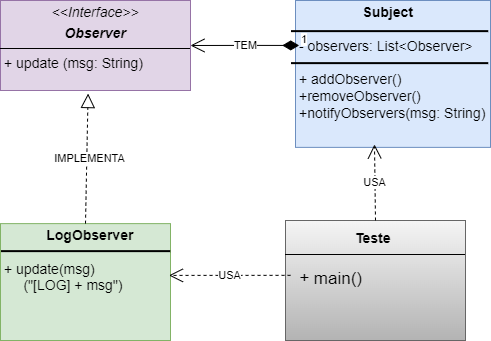

The diagram above was exported from draw.io. Its source (the exported page's mxGraphModel, read from the mxfile embedded in the PNG):
<mxGraphModel dx="768" dy="504" grid="1" gridSize="10" guides="1" tooltips="1" connect="1" arrows="1" fold="1" page="1" pageScale="1" pageWidth="827" pageHeight="1169" math="0" shadow="0">
  <root>
    <mxCell id="0" />
    <mxCell id="1" parent="0" />
    <mxCell id="8Dq6lVRaSnfyXkI3F36c-5" value="&lt;p style=&quot;margin:0px;margin-top:4px;text-align:center;&quot;&gt;&lt;font style=&quot;font-size: 14px;&quot;&gt;&lt;i style=&quot;&quot;&gt;&amp;lt;&amp;lt;Interface&amp;gt;&amp;gt;&lt;/i&gt;&lt;br&gt;&lt;/font&gt;&lt;/p&gt;&lt;p style=&quot;margin:0px;margin-top:4px;text-align:center;&quot;&gt;&lt;b&gt;&lt;i&gt;&lt;font style=&quot;font-size: 14px;&quot;&gt;Observer&lt;/font&gt;&lt;/i&gt;&lt;/b&gt;&lt;/p&gt;&lt;hr size=&quot;1&quot; style=&quot;border-style:solid;&quot;&gt;&lt;p style=&quot;margin:0px;margin-left:4px;&quot;&gt;&lt;font style=&quot;font-size: 14px;&quot;&gt;+ update (msg: String)&lt;/font&gt;&lt;/p&gt;" style="verticalAlign=top;align=left;overflow=fill;html=1;whiteSpace=wrap;fillColor=#e1d5e7;strokeColor=#9673a6;" vertex="1" parent="1">
      <mxGeometry x="70" y="50" width="190" height="90" as="geometry" />
    </mxCell>
    <mxCell id="8Dq6lVRaSnfyXkI3F36c-6" value="&lt;p style=&quot;margin:0px;margin-top:4px;text-align:center;&quot;&gt;&lt;/p&gt;&lt;div style=&quot;height:2px;&quot;&gt;&lt;b&gt;&lt;font&gt;&amp;nbsp; &amp;nbsp; &amp;nbsp; &amp;nbsp; &amp;nbsp; &amp;nbsp; &amp;nbsp; &amp;nbsp;&amp;nbsp;&lt;/font&gt;&lt;/b&gt;&lt;/div&gt;&lt;div style=&quot;height:2px;&quot;&gt;&lt;b&gt;&lt;font&gt;&lt;br&gt;&lt;/font&gt;&lt;/b&gt;&lt;/div&gt;&lt;div style=&quot;height:2px;&quot;&gt;&lt;b&gt;&lt;font&gt;&lt;br&gt;&lt;/font&gt;&lt;/b&gt;&lt;/div&gt;&lt;div style=&quot;height:2px;&quot;&gt;&lt;b&gt;&lt;font style=&quot;font-size: 14px;&quot;&gt;&amp;nbsp; &amp;nbsp; &amp;nbsp; &amp;nbsp; &amp;nbsp; &amp;nbsp; &amp;nbsp; &amp;nbsp; &amp;nbsp; Teste&lt;/font&gt;&lt;/b&gt;&lt;/div&gt;&lt;div style=&quot;height:2px;&quot;&gt;&lt;b&gt;&lt;font&gt;&lt;br&gt;&lt;/font&gt;&lt;/b&gt;&lt;/div&gt;&lt;div style=&quot;height:2px;&quot;&gt;&lt;b&gt;&lt;font&gt;&lt;br&gt;&lt;/font&gt;&lt;/b&gt;&lt;/div&gt;&lt;div style=&quot;height:2px;&quot;&gt;&lt;b&gt;&lt;font&gt;&lt;br&gt;&lt;/font&gt;&lt;/b&gt;&lt;/div&gt;&lt;div style=&quot;height:2px;&quot;&gt;&lt;b&gt;&lt;font&gt;&lt;br&gt;&lt;/font&gt;&lt;/b&gt;&lt;/div&gt;&lt;div style=&quot;height:2px;&quot;&gt;&lt;b&gt;&lt;font&gt;&lt;br&gt;&lt;/font&gt;&lt;/b&gt;&lt;/div&gt;&lt;div style=&quot;height:2px;&quot;&gt;&lt;b&gt;&lt;font&gt;&lt;br&gt;&lt;/font&gt;&lt;/b&gt;&lt;/div&gt;&lt;div style=&quot;height:2px;&quot;&gt;&lt;b&gt;&lt;font&gt;&lt;br&gt;&lt;/font&gt;&lt;/b&gt;&lt;/div&gt;&lt;div style=&quot;height:2px;&quot;&gt;&lt;b&gt;&lt;font&gt;&lt;br&gt;&lt;/font&gt;&lt;/b&gt;&lt;/div&gt;&lt;hr size=&quot;1&quot; style=&quot;border-style:solid;&quot;&gt;&lt;div style=&quot;height:2px;&quot;&gt;&lt;br&gt;&lt;/div&gt;&lt;div style=&quot;height:2px;&quot;&gt;&lt;font style=&quot;color: rgb(26, 26, 26);&quot;&gt;&lt;span style=&quot;font-family: var(--ds-font-family-code); font-size: 12.573px; background-color: transparent;&quot;&gt;&lt;br&gt;&lt;/span&gt;&lt;/font&gt;&lt;/div&gt;&lt;div style=&quot;height:2px;&quot;&gt;&lt;font style=&quot;color: rgb(26, 26, 26);&quot;&gt;&lt;span style=&quot;font-family: var(--ds-font-family-code); font-size: 12.573px; background-color: transparent;&quot;&gt;&lt;br&gt;&lt;/span&gt;&lt;/font&gt;&lt;/div&gt;&lt;div style=&quot;height:2px;&quot;&gt;&lt;font style=&quot;color: rgb(26, 26, 26);&quot;&gt;&lt;span style=&quot;font-family: var(--ds-font-family-code); font-size: 12.573px; background-color: transparent;&quot;&gt;&lt;br&gt;&lt;/span&gt;&lt;/font&gt;&lt;/div&gt;&lt;div style=&quot;height:2px;&quot;&gt;&lt;font style=&quot;font-size: 17px;&quot;&gt;&amp;nbsp;&lt;font style=&quot;&quot;&gt; &amp;nbsp;&lt;span style=&quot;font-family: var(--ds-font-family-code); background-color: transparent;&quot;&gt;+ main()&lt;/span&gt;&lt;/font&gt;&lt;/font&gt;&lt;/div&gt;" style="verticalAlign=top;align=left;overflow=fill;html=1;whiteSpace=wrap;fillColor=#f5f5f5;strokeColor=#666666;gradientColor=#b3b3b3;" vertex="1" parent="1">
      <mxGeometry x="355" y="270" width="180" height="120" as="geometry" />
    </mxCell>
    <mxCell id="8Dq6lVRaSnfyXkI3F36c-11" value="&lt;p style=&quot;margin:0px;margin-top:4px;text-align:center;&quot;&gt;&lt;/p&gt;&lt;p style=&quot;margin:0px;margin-left:4px;&quot;&gt;&lt;b&gt;&amp;nbsp; &amp;nbsp; &amp;nbsp; &amp;nbsp; &lt;font style=&quot;font-size: 14px;&quot;&gt;&amp;nbsp; &amp;nbsp; LogObserver&amp;nbsp;&lt;/font&gt;&lt;/b&gt;&lt;/p&gt;&lt;p style=&quot;margin:0px;margin-left:4px;&quot;&gt;&lt;font style=&quot;font-size: 14px;&quot;&gt;&lt;br&gt;&lt;/font&gt;&lt;/p&gt;&lt;p style=&quot;margin:0px;margin-left:4px;&quot;&gt;&lt;/p&gt;&lt;p style=&quot;margin:0px;margin-left:4px;&quot;&gt;&lt;span style=&quot;font-family: var(--ds-font-family-code); background-color: transparent;&quot;&gt;&lt;font style=&quot;color: rgb(0, 0, 0); font-size: 14px;&quot;&gt;+ update(msg)&lt;/font&gt;&lt;/span&gt;&lt;/p&gt;&lt;p style=&quot;margin:0px;margin-left:4px;&quot;&gt;&lt;span style=&quot;font-family: var(--ds-font-family-code); background-color: transparent;&quot;&gt;&lt;font style=&quot;color: rgb(0, 0, 0); font-size: 14px;&quot;&gt;&amp;nbsp; &amp;nbsp; &amp;nbsp;(&quot;[LOG] + msg&quot;)&lt;/font&gt;&lt;/span&gt;&lt;/p&gt;" style="verticalAlign=top;align=left;overflow=fill;html=1;whiteSpace=wrap;fillColor=#d5e8d4;strokeColor=#82b366;" vertex="1" parent="1">
      <mxGeometry x="70" y="273.12" width="170" height="116.88" as="geometry" />
    </mxCell>
    <mxCell id="8Dq6lVRaSnfyXkI3F36c-12" value="" style="line;strokeWidth=2;direction=south;html=1;rotation=90;" vertex="1" parent="1">
      <mxGeometry x="150.13" y="216" width="10" height="169.25" as="geometry" />
    </mxCell>
    <mxCell id="8Dq6lVRaSnfyXkI3F36c-13" value="&lt;p style=&quot;margin:0px;margin-top:4px;text-align:center;&quot;&gt;&lt;/p&gt;&lt;p style=&quot;margin:0px;margin-left:4px;&quot;&gt;&lt;b&gt;&amp;nbsp; &amp;nbsp; &amp;nbsp;&lt;font style=&quot;font-size: 14px;&quot;&gt; &amp;nbsp; &amp;nbsp; &amp;nbsp; &amp;nbsp; &amp;nbsp; &amp;nbsp;Subject&lt;/font&gt;&lt;/b&gt;&lt;/p&gt;&lt;p style=&quot;margin:0px;margin-left:4px;&quot;&gt;&lt;font style=&quot;font-size: 14px;&quot;&gt;&lt;br&gt;&lt;/font&gt;&lt;/p&gt;&lt;p style=&quot;margin:0px;margin-left:4px;&quot;&gt;&lt;/p&gt;&lt;p style=&quot;margin:0px;margin-left:4px;&quot;&gt;&lt;font style=&quot;font-size: 14px;&quot;&gt;- observers: List&amp;lt;Observer&amp;gt;&lt;/font&gt;&lt;/p&gt;&lt;p style=&quot;margin:0px;margin-left:4px;&quot;&gt;&lt;font style=&quot;font-size: 14px;&quot;&gt;&lt;br&gt;&lt;/font&gt;&lt;/p&gt;&lt;p style=&quot;margin:0px;margin-left:4px;&quot;&gt;&lt;font style=&quot;font-size: 14px;&quot;&gt;+ addObserver()&lt;/font&gt;&lt;/p&gt;&lt;p style=&quot;margin:0px;margin-left:4px;&quot;&gt;&lt;font style=&quot;font-size: 14px;&quot;&gt;+removeObserver()&lt;/font&gt;&lt;/p&gt;&lt;p style=&quot;margin:0px;margin-left:4px;&quot;&gt;&lt;font style=&quot;font-size: 14px;&quot;&gt;+notifyObservers(msg: String)&lt;/font&gt;&lt;/p&gt;" style="verticalAlign=top;align=left;overflow=fill;html=1;whiteSpace=wrap;fillColor=#dae8fc;strokeColor=#6c8ebf;" vertex="1" parent="1">
      <mxGeometry x="365" y="50" width="195" height="146.88" as="geometry" />
    </mxCell>
    <mxCell id="8Dq6lVRaSnfyXkI3F36c-14" value="" style="line;strokeWidth=2;direction=south;html=1;rotation=90;" vertex="1" parent="1">
      <mxGeometry x="454.13" y="-18" width="10" height="197.25" as="geometry" />
    </mxCell>
    <mxCell id="8Dq6lVRaSnfyXkI3F36c-23" value="" style="line;strokeWidth=2;direction=south;html=1;rotation=90;" vertex="1" parent="1">
      <mxGeometry x="454.13" y="14" width="10" height="197.25" as="geometry" />
    </mxCell>
    <mxCell id="8Dq6lVRaSnfyXkI3F36c-24" value="1" style="endArrow=open;html=1;endSize=12;startArrow=diamondThin;startSize=14;startFill=1;edgeStyle=orthogonalEdgeStyle;align=left;verticalAlign=bottom;rounded=0;exitX=0.019;exitY=0.306;exitDx=0;exitDy=0;entryX=1;entryY=0.5;entryDx=0;entryDy=0;exitPerimeter=0;" edge="1" parent="1" source="8Dq6lVRaSnfyXkI3F36c-13" target="8Dq6lVRaSnfyXkI3F36c-5">
      <mxGeometry x="-1" y="3" relative="1" as="geometry">
        <mxPoint x="320" y="77.62" as="sourcePoint" />
        <mxPoint x="320" y="147.62" as="targetPoint" />
      </mxGeometry>
    </mxCell>
    <mxCell id="8Dq6lVRaSnfyXkI3F36c-28" value="TEM" style="edgeLabel;html=1;align=center;verticalAlign=middle;resizable=0;points=[];" vertex="1" connectable="0" parent="8Dq6lVRaSnfyXkI3F36c-24">
      <mxGeometry x="-0.0112" relative="1" as="geometry">
        <mxPoint x="-2" as="offset" />
      </mxGeometry>
    </mxCell>
    <mxCell id="8Dq6lVRaSnfyXkI3F36c-25" value="" style="endArrow=block;dashed=1;endFill=0;endSize=12;html=1;rounded=0;entryX=0.461;entryY=1.034;entryDx=0;entryDy=0;exitX=0.5;exitY=0;exitDx=0;exitDy=0;entryPerimeter=0;" edge="1" parent="1" source="8Dq6lVRaSnfyXkI3F36c-11" target="8Dq6lVRaSnfyXkI3F36c-5">
      <mxGeometry width="160" relative="1" as="geometry">
        <mxPoint x="300" y="300" as="sourcePoint" />
        <mxPoint x="460" y="300" as="targetPoint" />
        <Array as="points" />
      </mxGeometry>
    </mxCell>
    <mxCell id="8Dq6lVRaSnfyXkI3F36c-29" value="IMPLEMENTA" style="edgeLabel;html=1;align=center;verticalAlign=middle;resizable=0;points=[];" vertex="1" connectable="0" parent="8Dq6lVRaSnfyXkI3F36c-25">
      <mxGeometry x="0.0087" y="-2" relative="1" as="geometry">
        <mxPoint as="offset" />
      </mxGeometry>
    </mxCell>
    <mxCell id="8Dq6lVRaSnfyXkI3F36c-26" value="USA" style="endArrow=open;endSize=12;dashed=1;html=1;rounded=0;exitX=0.5;exitY=0;exitDx=0;exitDy=0;entryX=0.405;entryY=0.98;entryDx=0;entryDy=0;entryPerimeter=0;" edge="1" parent="1" source="8Dq6lVRaSnfyXkI3F36c-6" target="8Dq6lVRaSnfyXkI3F36c-13">
      <mxGeometry width="160" relative="1" as="geometry">
        <mxPoint x="310" y="230" as="sourcePoint" />
        <mxPoint x="470" y="230" as="targetPoint" />
      </mxGeometry>
    </mxCell>
    <mxCell id="8Dq6lVRaSnfyXkI3F36c-27" value="USA" style="endArrow=open;endSize=12;dashed=1;html=1;rounded=0;exitX=0.028;exitY=0.457;exitDx=0;exitDy=0;entryX=0.991;entryY=0.443;entryDx=0;entryDy=0;entryPerimeter=0;exitPerimeter=0;" edge="1" parent="1" source="8Dq6lVRaSnfyXkI3F36c-6" target="8Dq6lVRaSnfyXkI3F36c-11">
      <mxGeometry width="160" relative="1" as="geometry">
        <mxPoint x="455" y="280" as="sourcePoint" />
        <mxPoint x="454" y="204" as="targetPoint" />
      </mxGeometry>
    </mxCell>
  </root>
</mxGraphModel>